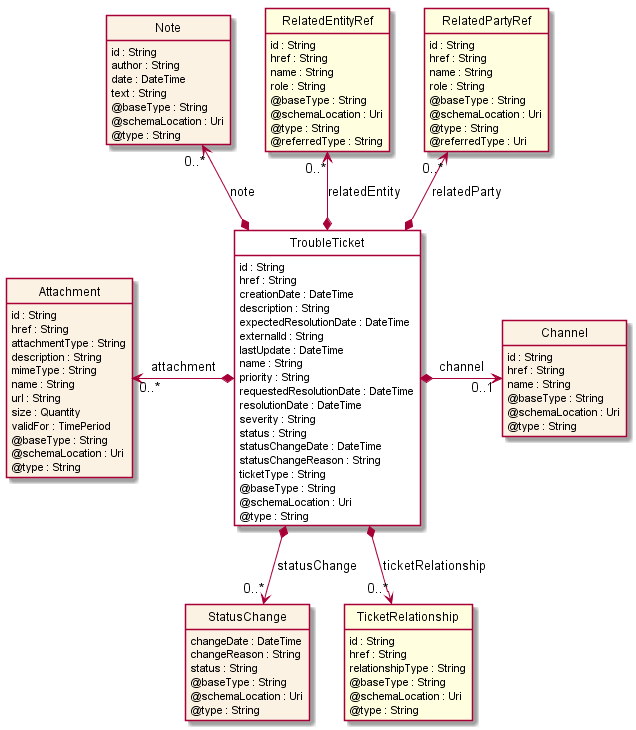

The diagram above was rendered by PlantUML. Its source (embedded in the PNG):
@startuml
hide circle
hide methods
hide stereotype
show <<Enumeration>> stereotype
skinparam class {
   BackgroundColor<<Enumeration>> #E6F5F7
   BackgroundColor<<Ref>> #FFFFE0
   BackgroundColor<<Pivot>> #FFFFFFF
   BackgroundColor #FCF2E3
}

class TroubleTicket <<Pivot>> {
    id : String
    href : String
    creationDate : DateTime
    description : String
    expectedResolutionDate : DateTime
    externalId : String
    lastUpdate : DateTime
    name : String
    priority : String
    requestedResolutionDate : DateTime
    resolutionDate : DateTime
    severity : String
    status : String
    statusChangeDate : DateTime
    statusChangeReason : String
    ticketType : String
    @baseType : String
    @schemaLocation : Uri
    @type : String
}

class Attachment {
    id : String
    href : String
    attachmentType : String
    description : String
    mimeType : String
    name : String
    url : String
    size : Quantity
    validFor : TimePeriod
    @baseType : String
    @schemaLocation : Uri
    @type : String
}

class Channel {
    id : String
    href : String
    name : String
    @baseType : String
    @schemaLocation : Uri
    @type : String
}

class Note {
    id : String
    author : String
    date : DateTime
    text : String
    @baseType : String
    @schemaLocation : Uri
    @type : String
}

class RelatedEntityRef <<Ref>> {
    id : String
    href : String
    name : String
    role : String
    @baseType : String
    @schemaLocation : Uri
    @type : String
    @referredType : String
}

class RelatedPartyRef <<Ref>> {
    id : String
    href : String
    name : String
    role : String
    @baseType : String
    @schemaLocation : Uri
    @type : String
    @referredType : Uri
}

class StatusChange {
    changeDate : DateTime
    changeReason : String
    status : String
    @baseType : String
    @schemaLocation : Uri
    @type : String
}

class TicketRelationship <<Ref>> {
    id : String
    href : String
    relationshipType : String
    @baseType : String
    @schemaLocation : Uri
    @type : String
}


Attachment "0..*" <-left-* TroubleTicket : attachment
TroubleTicket *-right-> "0..1" Channel : channel
Note "0..*" <--* TroubleTicket : note
RelatedEntityRef "0..*" <--* TroubleTicket : relatedEntity
RelatedPartyRef "0..*" <--* TroubleTicket : relatedParty
TroubleTicket *-->  "0..*" StatusChange : statusChange
TroubleTicket *-->  "0..*" TicketRelationship : ticketRelationship







@enduml